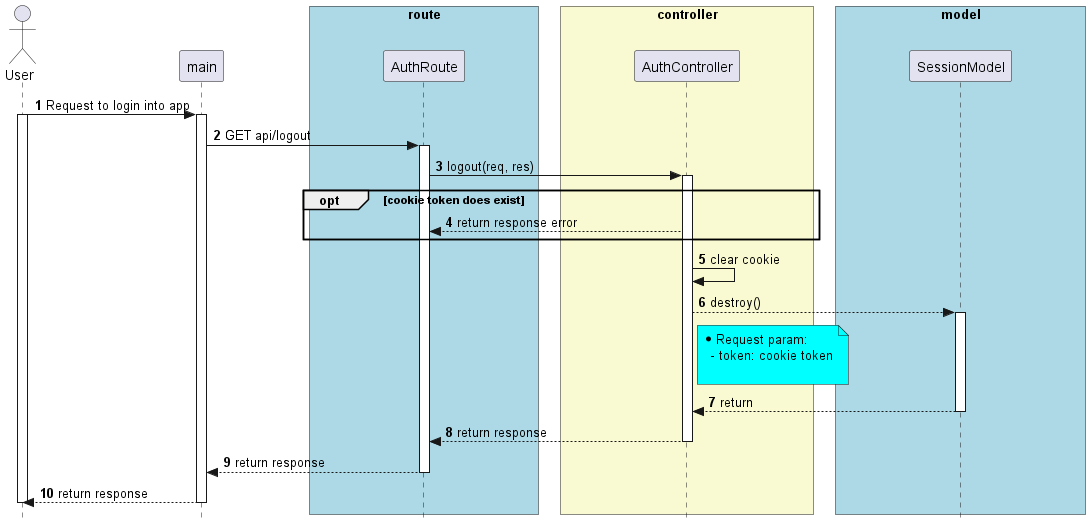

The diagram above was rendered by PlantUML. Its source (embedded in the PNG):
@startuml


skinparam style strictuml

skinparam lifelineStrategy solid

skinparam ParticipantPadding 70

skinparam BoxPadding 10

autonumber

actor User as User


participant main as main



box "route" #lightBlue

participant AuthRoute as AuthRoute

end box


box "controller" #LightGoldenRodYellow
participant AuthController as AuthController

end box


box "model" #lightBlue
participant SessionModel as SessionModel

end box


User -> main: Request to login into app
activate User
activate main

main -> AuthRoute: GET api/logout
activate AuthRoute

AuthRoute -> AuthController: logout(req, res)

activate AuthController

opt cookie token does exist
  AuthController --> AuthRoute: return response error

end

AuthController -> AuthController: clear cookie

AuthController --> SessionModel: destroy()
note right of AuthController #Aqua
* Request param:
  - token: cookie token

end note

activate SessionModel
SessionModel --> AuthController: return

deactivate SessionModel

AuthController --> AuthRoute: return response

deactivate AuthController

AuthRoute --> main: return response

deactivate AuthRoute

main --> User: return response

deactivate main
deactivate User

@enduml